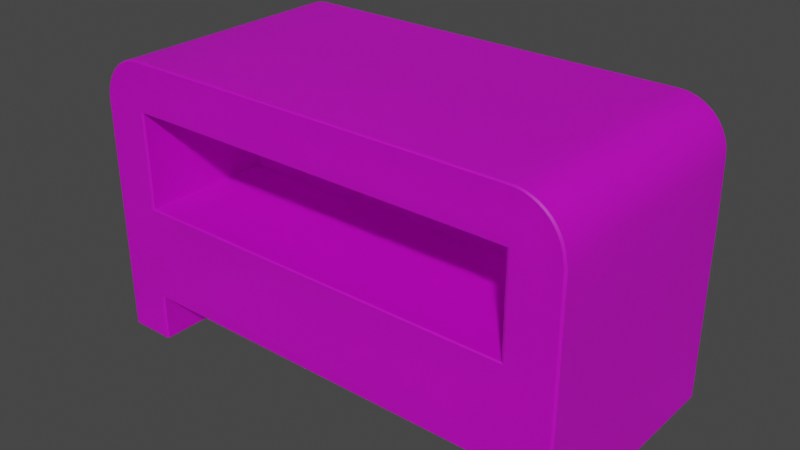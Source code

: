 # Source: underTVTable.blend  (saved by Blender 3.3.6; exported with 4.5.12 LTS)
import bpy
from mathutils import Matrix  # noqa: F401  (used for matrix-valued properties, if any)

bpy.ops.wm.read_factory_settings(use_empty=True)
scene = bpy.context.scene
scene.name = 'Scene'

# ---- collections
col_collection = bpy.data.collections.new('Collection'); scene.collection.children.link(col_collection)

# ---- images (referenced by path relative to the original .blend; pixels are not part of the script)
import os
ASSET_DIR = os.environ.get("B2B_ASSET_DIR", "")  # directory of the original .blend (textures are referenced by path, not embedded)
HERE = os.path.dirname(os.path.abspath(__file__))  # packed textures are extracted next to this script under _unpacked/

def load_image(name, relpath, width, height, colorspace="sRGB"):
    """Load a texture the original file referenced (path relative to the .blend, or extracted next to this script)."""
    p = next((c for c in (os.path.join(HERE, relpath), os.path.join(ASSET_DIR, relpath)) if relpath and os.path.exists(c)), "")
    if p:
        img = bpy.data.images.load(p, check_existing=True)
        img.name = name
    else:  # same state as the original file: an image datablock whose file is absent (Cycles renders it pink)
        img = bpy.data.images.new(name, width, height)
        img.source = "FILE"
        img.filepath = "//" + (relpath or name)
    img.colorspace_settings.name = colorspace
    return img
img_wood_texture_jpg = load_image('wood texture.jpg', 'wood texture.jpg', 1024, 1024, 'sRGB')

# ---- materials (node trees are filled in below, after node groups)
mat_material = bpy.data.materials.new('Material')
mat_material.alpha_threshold = 0.0
mat_material.use_transparent_shadow = False
mat_material.roughness = 0.5
mat_material.line_color = (0.0, 0.0, 0.0, 1.0)

# ---- node groups
ng_auto_smooth = bpy.data.node_groups.new('Auto Smooth', 'GeometryNodeTree')
_s = ng_auto_smooth.interface.new_socket(name='Geometry', in_out='OUTPUT', socket_type='NodeSocketGeometry')
_s = ng_auto_smooth.interface.new_socket(name='Geometry', in_out='INPUT', socket_type='NodeSocketGeometry')
_s = ng_auto_smooth.interface.new_socket(name='Angle', in_out='INPUT', socket_type='NodeSocketFloat')
_s.subtype = 'ANGLE'
_s.min_value = 0.0
_s.max_value = 3.142
ng_auto_smooth.is_modifier = True
_N = ng_auto_smooth.nodes; _L = ng_auto_smooth.links
n0 = _N.new('NodeGroupOutput'); n0.name = 'Group Output'; n0.location = (480, -100)
n1 = _N.new('NodeGroupInput'); n1.name = 'Group Input'; n1.location = (-420, -300)
n2 = _N.new('NodeGroupInput'); n2.name = 'Group Input.001'; n2.location = (-60, -100)
n3 = _N.new('GeometryNodeSetShadeSmooth'); n3.name = 'Set Shade Smooth'; n3.location = (120, -100)
n3.domain = 'EDGE'
n4 = _N.new('GeometryNodeSetShadeSmooth'); n4.name = 'Set Shade Smooth.001'; n4.location = (300, -100)
n5 = _N.new('GeometryNodeInputMeshEdgeAngle'); n5.name = 'Edge Angle'; n5.location = (-420, -220)
n6 = _N.new('GeometryNodeInputEdgeSmooth'); n6.name = 'Is Edge Smooth'; n6.location = (-60, -160)
n7 = _N.new('GeometryNodeInputShadeSmooth'); n7.name = 'Is Face Smooth'; n7.location = (-240, -340)
n8 = _N.new('FunctionNodeBooleanMath'); n8.name = 'Boolean Math'; n8.location = (-60, -220)
n9 = _N.new('FunctionNodeCompare'); n9.name = 'Compare'; n9.location = (-240, -180)
n9.operation = 'LESS_EQUAL'
_L.new(n5.outputs[0], n9.inputs[0])
_L.new(n4.outputs[0], n0.inputs[0])
_L.new(n1.outputs[1], n9.inputs[1])
_L.new(n9.outputs[0], n8.inputs[0])
_L.new(n7.outputs[0], n8.inputs[1])
_L.new(n2.outputs[0], n3.inputs[0])
_L.new(n6.outputs[0], n3.inputs[1])
_L.new(n3.outputs[0], n4.inputs[0])
_L.new(n8.outputs[0], n3.inputs[2])
n0.is_active_output = True

# ---- material node trees
mat_material.use_nodes = True; mat_material.node_tree.nodes.clear()
_N = mat_material.node_tree.nodes; _L = mat_material.node_tree.links
n0 = _N.new('ShaderNodeOutputMaterial'); n0.name = 'Material Output'; n0.location = (514, 295)
n1 = _N.new('ShaderNodeBsdfPrincipled'); n1.name = 'Principled BSDF'; n1.location = (10, 300)
n1.distribution = 'GGX'
n1.subsurface_method = 'RANDOM_WALK_SKIN'
n1.inputs[3].default_value = 1.45
n1.inputs[11].default_value = 1.489
n1.inputs[18].default_value = 0.5
n1.inputs[27].default_value = (0.0, 0.0, 0.0, 1.0)
n2 = _N.new('ShaderNodeTexImage'); n2.name = 'Image Texture'; n2.location = (-401, 267)
n2.image = img_wood_texture_jpg
_L.new(n1.outputs[0], n0.inputs[0])
_L.new(n2.outputs[0], n1.inputs[0])
n0.is_active_output = True

# ---- world
world_world = bpy.data.worlds.new('World'); scene.world = world_world
world_world.use_nodes = True; world_world.node_tree.nodes.clear()
_N = world_world.node_tree.nodes; _L = world_world.node_tree.links
n0 = _N.new('ShaderNodeOutputWorld'); n0.name = 'World Output'; n0.location = (300, 300)
n1 = _N.new('ShaderNodeBackground'); n1.name = 'Background'; n1.location = (10, 300)
n1.inputs[0].default_value = (0.05088, 0.05088, 0.05088, 1.0)
_L.new(n1.outputs[0], n0.inputs[0])
n0.is_active_output = True
world_world.color = (0.05088, 0.05088, 0.05088)
world_world.use_sun_shadow = False
world_world.sun_shadow_jitter_overblur = 0.0

# ---- meshes
me_cube = bpy.data.meshes.new('Cube')
me_cube.from_pydata([(-0.8, 1.0, -0.2), (-0.6, 1.0, -0.2), (-0.4, 1.0, -0.2), (-0.2, 1.0, -0.2), (0.0, 1.0, -0.2), (0.2, 1.0, -0.2), (0.4, 1.0, -0.2), (0.6, 1.0, -0.2), (0.8, 1.0, -0.2), (-0.8, 1.0, 0.2), (-0.6, 1.0, 0.2), (-0.4, 1.0, 0.2), (-0.2, 1.0, 0.2), (0.0, 1.0, 0.2), (0.2, 1.0, 0.2), (0.4, 1.0, 0.2), (0.6, 1.0, 0.2), (0.8, 1.0, 0.2), (-0.8, 1.0, 0.6), (-0.6, 1.0, 0.6), (-0.4, 1.0, 0.6), (-0.2, 1.0, 0.6), (0.0, 1.0, 0.6), (0.2, 1.0, 0.6), (0.4, 1.0, 0.6), (0.6, 1.0, 0.6), (0.8, 1.0, 0.6), (0.8114, -1.0, -0.2), (0.6, -1.0, -0.2), (0.4, -1.0, -0.2), (0.2, -1.0, -0.2), (0.0, -1.0, -0.2), (-0.2, -1.0, -0.2), (-0.4, -1.0, -0.2), (-0.6, -1.0, -0.2), (-0.8104, -1.0, -0.2), (0.8, 0.1055, 1.0), (0.6, 0.1055, 1.0), (0.4, 0.1055, 1.0), (0.2, 0.1055, 1.0), (0.0, 0.1055, 1.0), (-0.2, 0.1055, 1.0), (-0.4, 0.1055, 1.0), (-0.6, 0.1055, 1.0), (-0.8, 0.1055, 1.0), (0.8, 0.1055, 0.2), (0.6, 0.1055, 0.2), (0.4, 0.1055, 0.2), (0.2, 0.1055, 0.2), (0.0, 0.1055, 0.2), (-0.2, 0.1055, 0.2), (-0.4, 0.1055, 0.2), (-0.6, 0.1055, 0.2), (-0.8, 0.1055, 0.2), (0.8, 0.1055, 0.6), (0.6, 0.1055, 0.6), (0.4, 0.1055, 0.6), (0.2, 0.1055, 0.6), (0.0, 0.1055, 0.6), (-0.2, 0.1055, 0.6), (-0.4, 0.1055, 0.6), (-0.6, 0.1055, 0.6), (-0.8, 0.1055, 0.6), (-0.8036, 1.0, 0.9945), (0.7998, 1.0, 0.9948), (-0.6031, 1.0, 0.9945), (-0.4027, 1.0, 0.9946), (-0.2023, 1.0, 0.9946), (-0.001902, 1.0, 0.9947), (0.1985, 1.0, 0.9947), (0.3989, 1.0, 0.9947), (0.5993, 1.0, 0.9948), (0.9904, 1.0, -0.99), (1.0, 0.99, -0.99), (0.99, 0.99, -1.0), (1.0, -0.99, 1.0), (0.9907, -1.0, 0.9998), (1.0, -0.99, -0.99), (0.9903, -1.0, -0.99), (0.99, -0.99, -1.0), (-1.0, 0.99, 1.0), (-0.9908, 1.0, 0.9997), (-1.0, 0.99, -0.99), (-0.9904, 1.0, -0.99), (-0.99, 0.99, -1.0), (-0.9908, -1.0, 0.9997), (-1.0, -0.99, 1.0), (-0.99, -0.99, -1.0), (-0.9904, -1.0, -0.99), (-1.0, -0.99, -0.99), (0.9906, 1.0, 0.6), (1.0, 0.99, 0.6), (1.0, 0.99, 0.2), (0.9905, 1.0, 0.2), (1.0, 0.99, -0.2), (0.9904, 1.0, -0.2), (0.9904, 1.0, -0.6), (1.0, 0.99, -0.6), (-0.9904, -1.0, -0.6), (-1.0, -0.99, -0.6), (-0.9904, -1.0, -0.2), (-1.0, -0.99, -0.2), (-0.9905, -1.0, 0.2), (-1.0, -0.99, 0.2), (-1.0, -0.99, 0.6), (-0.9906, -1.0, 0.6), (0.9906, -1.0, 0.6), (1.0, -0.99, 0.6), (0.9904, -1.0, 0.2), (1.0, -0.99, 0.2), (0.9904, -1.0, -0.2), (1.0, -0.99, -0.2), (1.0, -0.99, -0.6), (0.9903, -1.0, -0.6), (-0.9906, 1.0, 0.6), (-1.0, 0.99, 0.6), (-0.9905, 1.0, 0.2), (-1.0, 0.99, 0.2), (-0.9904, 1.0, -0.2), (-1.0, 0.99, -0.2), (-1.0, 0.99, -0.6), (-0.9904, 1.0, -0.6), (0.81, 0.99, -1.0), (0.8, 0.99, -0.99), (0.81, 1.0, -0.99), (-0.81, 0.99, -1.0), (-0.81, 1.0, -0.99), (-0.8, 0.99, -0.99), (0.5997, -0.99, 0.9974), (0.5997, -1.0, 1.007), (0.3995, -1.0, 1.007), (0.3995, -0.99, 0.9974), (0.1992, -1.0, 1.007), (0.1993, -0.99, 0.9974), (-0.000982, -1.0, 1.007), (-0.0009424, -0.99, 0.9974), (-0.2012, -1.0, 1.007), (-0.2011, -0.99, 0.9973), (-0.4014, -1.0, 1.007), (-0.4014, -0.99, 0.9973), (-0.6016, -1.0, 1.007), (-0.6016, -0.99, 0.9973), (-0.81, -1.0, -0.99), (-0.81, -0.99, -1.0), (-0.8, -0.99, -0.99), (0.81, -1.0, -0.99), (0.8, -0.99, -0.99), (0.81, -0.99, -1.0), (-0.8, 0.99, -0.6), (-0.81, 1.0, -0.59), (-0.6, 1.0, -0.59), (-0.6, 0.99, -0.6), (-0.4, 1.0, -0.59), (-0.4, 0.99, -0.6), (-0.2, 1.0, -0.59), (-0.2, 0.99, -0.6), (0.0, 1.0, -0.59), (0.0, 0.99, -0.6), (0.2, 1.0, -0.59), (0.2, 0.99, -0.6), (0.4, 1.0, -0.59), (0.4, 0.99, -0.6), (0.6, 1.0, -0.59), (0.6, 0.99, -0.6), (0.81, 1.0, -0.59), (0.8, 0.99, -0.6), (0.6, -0.99, -0.6), (0.6, -1.0, -0.59), (-0.6, -0.99, -0.6), (-0.6, -1.0, -0.59), (0.81, -1.0, 0.19), (0.8, -0.99, 0.2), (0.6, -0.99, 0.2), (0.6, -1.0, 0.19), (0.4, -0.99, 0.2), (0.4, -1.0, 0.19), (0.2, -0.99, 0.2), (0.2, -1.0, 0.19), (0.0, -0.99, 0.2), (0.0, -1.0, 0.19), (-0.2, -0.99, 0.2), (-0.2, -1.0, 0.19), (-0.4, -0.99, 0.2), (-0.4, -1.0, 0.19), (-0.6, -0.99, 0.2), (-0.6, -1.0, 0.19), (-0.8, -0.99, 0.2), (-0.81, -1.0, 0.19), (0.81, -1.0, 0.6), (0.8, -0.99, 0.6), (-0.8, -0.99, 0.6), (-0.81, -1.0, 0.6), (-0.9985, 0.99, 1.053), (-0.9896, 1.0, 1.05), (-0.9896, -1.0, 1.05), (-0.9985, -0.99, 1.053), (-0.9937, 0.99, 1.105), (-0.9852, 1.0, 1.1), (-0.9852, -1.0, 1.1), (-0.9937, -0.99, 1.105), (-0.9856, 0.99, 1.155), (-0.9778, 1.0, 1.148), (-0.9778, -1.0, 1.148), (-0.9856, -0.99, 1.155), (-0.9744, 0.99, 1.203), (-0.9675, 1.0, 1.194), (-0.9675, -1.0, 1.194), (-0.9744, -0.99, 1.203), (-0.9603, 0.99, 1.247), (-0.9543, 1.0, 1.237), (-0.9543, -1.0, 1.237), (-0.9603, -0.99, 1.247), (-0.9435, 0.99, 1.287), (-0.9384, 1.0, 1.276), (-0.9384, -1.0, 1.276), (-0.9435, -0.99, 1.287), (-0.9243, 0.99, 1.322), (-0.9202, 1.0, 1.311), (-0.9202, -1.0, 1.311), (-0.9243, -0.99, 1.322), (-0.903, 0.99, 1.352), (-0.8999, 1.0, 1.34), (-0.8999, -1.0, 1.34), (-0.903, -0.99, 1.352), (-0.8801, 0.99, 1.375), (-0.8778, 1.0, 1.364), (-0.8778, -1.0, 1.364), (-0.8801, -0.99, 1.375), (-0.8137, -1.0, 1.004), (-0.8035, -0.99, 0.9945), (-0.8559, 0.99, 1.393), (-0.8544, 1.0, 1.381), (-0.8544, -1.0, 1.381), (-0.8559, -0.99, 1.393), (-0.8307, 0.99, 1.403), (-0.83, 1.0, 1.392), (-0.83, -1.0, 1.392), (-0.8307, -0.99, 1.403), (-0.8051, 0.99, 1.407), (-0.8051, 1.0, 1.396), (-0.8051, -1.0, 1.396), (-0.8051, -0.99, 1.407), (0.8007, -0.99, 1.407), (0.8007, -1.0, 1.396), (0.8007, 0.99, 1.407), (0.8007, 1.0, 1.396), (0.8256, -1.0, 1.392), (0.8263, -0.99, 1.404), (0.8263, 0.99, 1.404), (0.8256, 1.0, 1.392), (0.7998, -0.99, 0.9949), (0.8098, -1.0, 1.005), (0.85, -1.0, 1.382), (0.8515, -0.99, 1.393), (0.8515, 0.99, 1.393), (0.85, 1.0, 1.382), (0.8736, -1.0, 1.364), (0.8758, -0.99, 1.376), (0.8758, 0.99, 1.376), (0.8736, 1.0, 1.364), (0.8957, -1.0, 1.341), (0.8989, -0.99, 1.352), (0.8989, 0.99, 1.352), (0.8957, 1.0, 1.341), (0.9161, -1.0, 1.312), (0.9202, -0.99, 1.323), (0.9202, 0.99, 1.323), (0.9161, 1.0, 1.312), (0.9345, -1.0, 1.277), (0.9395, -0.99, 1.288), (0.9395, 0.99, 1.288), (0.9345, 1.0, 1.277), (-0.6043, -1.0, 1.396), (-0.6044, -0.99, 1.407), (-0.4036, -1.0, 1.397), (-0.4037, -0.99, 1.407), (0.9504, -1.0, 1.238), (0.9564, -0.99, 1.248), (0.9564, 0.99, 1.248), (0.9504, 1.0, 1.238), (-0.2029, -1.0, 1.397), (-0.2029, -0.99, 1.407), (-0.002187, -1.0, 1.397), (-0.00222, -0.99, 1.407), (0.9637, -1.0, 1.195), (0.9706, -0.99, 1.203), (0.9706, 0.99, 1.203), (0.9637, 1.0, 1.195), (0.1985, -1.0, 1.397), (0.1985, -0.99, 1.407), (0.3992, -1.0, 1.397), (0.3992, -0.99, 1.407), (0.9742, -1.0, 1.149), (0.9819, -0.99, 1.156), (0.9819, 0.99, 1.156), (0.9741, 1.0, 1.149), (0.5999, -1.0, 1.396), (0.6, -0.99, 1.407), (0.5999, 1.0, 1.396), (0.6, 0.99, 1.407), (0.9817, -1.0, 1.101), (0.99, -0.99, 1.106), (0.99, 0.99, 1.106), (0.9816, 1.0, 1.101), (0.3992, 1.0, 1.397), (0.3992, 0.99, 1.407), (0.1985, 1.0, 1.397), (0.1985, 0.99, 1.407), (0.9861, -1.0, 1.051), (0.995, -0.99, 1.054), (0.995, 0.99, 1.054), (0.986, 1.0, 1.051), (-0.002211, 1.0, 1.397), (-0.00222, 0.99, 1.407), (-0.2029, 1.0, 1.397), (-0.2029, 0.99, 1.407), (-0.4036, 1.0, 1.397), (-0.4037, 0.99, 1.407), (0.9966, 0.99, 1.001), (0.9873, 1.0, 1.0), (-0.6044, 1.0, 1.396), (-0.6044, 0.99, 1.407), (0.8, -0.99, -0.6), (0.81, -1.0, -0.59), (0.4, -0.99, -0.6), (0.4, -1.0, -0.59), (0.2, -1.0, -0.59), (0.2, -0.99, -0.6), (0.0, -1.0, -0.59), (0.0, -0.99, -0.6), (-0.2, -1.0, -0.59), (-0.2, -0.99, -0.6), (-0.4, -1.0, -0.59), (-0.4, -0.99, -0.6), (-0.81, -1.0, -0.59), (-0.8, -0.99, -0.6)], [], [(142, 334, 98, 88), (85, 228, 194), (63, 81, 193), (124, 164, 96, 72), (310, 309, 75, 318), (94, 92, 109, 111), (106, 76, 251, 188), (334, 35, 100, 98), (97, 94, 111, 112), (26, 64, 319, 90), (122, 74, 79, 147), (164, 8, 95, 96), (8, 17, 93, 95), (17, 26, 90, 93), (191, 228, 85, 105), (35, 187, 102, 100), (187, 191, 105, 102), (108, 106, 188, 170), (92, 91, 107, 109), (99, 101, 119, 120), (101, 103, 117, 119), (103, 104, 115, 117), (110, 108, 170, 27), (282, 134, 132, 288), (172, 171, 45, 46), (178, 176, 48, 49), (250, 128, 37, 36), (29, 175, 177, 30), (288, 132, 130, 290), (28, 173, 175, 29), (240, 228, 140, 272), (113, 110, 27, 323), (171, 189, 54, 45), (174, 172, 46, 47), (176, 174, 47, 48), (180, 178, 49, 50), (182, 180, 50, 51), (184, 182, 51, 52), (186, 184, 52, 53), (190, 186, 53, 62), (116, 114, 18, 9), (169, 34, 35, 334), (323, 27, 28, 167), (326, 30, 31, 328), (328, 31, 32, 330), (330, 32, 33, 332), (27, 170, 173, 28), (332, 33, 34, 169), (80, 86, 195, 192), (290, 130, 129, 296), (149, 0, 1, 150), (118, 116, 9, 0), (9, 18, 19, 10), (10, 19, 20, 11), (11, 20, 21, 12), (12, 21, 22, 13), (13, 22, 23, 14), (14, 23, 24, 15), (15, 24, 25, 16), (16, 25, 26, 17), (121, 118, 0, 149), (0, 9, 10, 1), (1, 10, 11, 2), (2, 11, 12, 3), (3, 12, 13, 4), (4, 13, 14, 5), (5, 14, 15, 6), (6, 15, 16, 7), (7, 16, 17, 8), (322, 165, 123, 146), (150, 1, 2, 152), (152, 2, 3, 154), (154, 3, 4, 156), (156, 4, 5, 158), (158, 5, 6, 160), (160, 6, 7, 162), (162, 7, 8, 164), (167, 28, 29, 325), (89, 99, 120, 82), (84, 125, 143, 87), (18, 63, 65, 19), (19, 65, 66, 20), (20, 66, 67, 21), (21, 67, 68, 22), (22, 68, 69, 23), (23, 69, 70, 24), (24, 70, 71, 25), (25, 71, 64, 26), (83, 121, 149, 126), (308, 251, 76), (34, 185, 187, 35), (141, 229, 44, 43), (33, 183, 185, 34), (272, 140, 138, 274), (32, 181, 183, 33), (274, 138, 136, 280), (31, 179, 181, 32), (192, 195, 199, 196), (45, 54, 55, 46), (46, 55, 56, 47), (47, 56, 57, 48), (48, 57, 58, 49), (49, 58, 59, 50), (50, 59, 60, 51), (51, 60, 61, 52), (52, 61, 62, 53), (54, 36, 37, 55), (55, 37, 38, 56), (56, 38, 39, 57), (57, 39, 40, 58), (58, 40, 41, 59), (59, 41, 42, 60), (60, 42, 43, 61), (61, 43, 44, 62), (189, 250, 36, 54), (30, 177, 179, 31), (229, 190, 62, 44), (280, 136, 134, 282), (196, 199, 203, 200), (66, 316, 314, 67), (104, 86, 80, 115), (114, 81, 63, 18), (65, 320, 316, 66), (325, 29, 30, 326), (63, 193, 197), (194, 228, 198), (202, 228, 206), (63, 197, 201), (198, 228, 202), (200, 203, 207, 204), (244, 242, 247, 248), (204, 207, 211, 208), (296, 129, 251, 243), (63, 201, 205), (63, 209, 213), (63, 205, 209), (206, 228, 210), (208, 211, 215, 212), (214, 228, 218), (210, 228, 214), (212, 215, 219, 216), (131, 133, 39, 38), (133, 135, 40, 39), (216, 219, 223, 220), (135, 137, 41, 40), (63, 213, 217), (222, 228, 226), (63, 217, 221), (218, 228, 222), (220, 223, 227, 224), (226, 228, 232), (224, 227, 233, 230), (137, 139, 42, 41), (63, 221, 225), (139, 141, 43, 42), (232, 228, 236), (322, 166, 324, 327, 329, 331, 333, 168, 335, 148, 151, 153, 155, 157, 159, 161, 163, 165), (63, 225, 231), (238, 241, 273, 321), (63, 231, 235), (234, 237, 241, 238), (236, 228, 240), (64, 245, 249), (230, 233, 237, 234), (63, 235, 239), (128, 131, 38, 37), (71, 298, 245, 64), (252, 251, 256), (243, 251, 246), (248, 247, 253, 254), (299, 297, 242, 244), (258, 257, 261, 262), (64, 249, 255), (246, 251, 252), (256, 251, 260), (64, 255, 259), (266, 265, 269, 270), (64, 259, 263), (262, 261, 265, 266), (260, 251, 264), (268, 251, 276), (264, 251, 268), (64, 263, 267), (294, 293, 301, 302), (64, 267, 271), (270, 269, 277, 278), (315, 281, 283, 313), (64, 271, 279), (321, 273, 275, 317), (276, 251, 284), (305, 291, 297, 299), (284, 251, 292), (286, 285, 293, 294), (64, 279, 287), (64, 295, 303), (64, 287, 295), (307, 289, 291, 305), (292, 251, 300), (69, 306, 304, 70), (70, 304, 298, 71), (300, 251, 308), (313, 283, 289, 307), (278, 277, 285, 286), (254, 253, 257, 258), (317, 275, 281, 315), (64, 303, 311), (63, 239, 320, 65), (78, 113, 323, 145), (67, 314, 312, 68), (91, 318, 75, 107), (64, 311, 319), (68, 312, 306, 69), (302, 301, 309, 310), (148, 335, 144, 127), (72, 73, 74), (77, 78, 79), (82, 83, 84), (87, 88, 89), (122, 123, 124), (125, 126, 127), (142, 143, 144), (145, 146, 147), (84, 87, 89, 82), (125, 84, 83, 126), (97, 73, 72, 96), (105, 85, 86, 104), (113, 78, 77, 112), (121, 83, 82, 120), (147, 79, 78, 145), (79, 74, 73, 77), (91, 92, 93, 90), (92, 94, 95, 93), (94, 97, 96, 95), (88, 98, 99, 89), (98, 100, 101, 99), (100, 102, 103, 101), (102, 105, 104, 103), (76, 106, 107, 75), (106, 108, 109, 107), (108, 110, 111, 109), (110, 113, 112, 111), (81, 114, 115, 80), (114, 116, 117, 115), (116, 118, 119, 117), (118, 121, 120, 119), (74, 122, 124, 72), (129, 130, 131, 128), (130, 132, 133, 131), (132, 134, 135, 133), (134, 136, 137, 135), (136, 138, 139, 137), (138, 140, 141, 139), (87, 143, 142, 88), (149, 150, 151, 148), (150, 152, 153, 151), (152, 154, 155, 153), (154, 156, 157, 155), (156, 158, 159, 157), (158, 160, 161, 159), (160, 162, 163, 161), (162, 164, 165, 163), (171, 172, 173, 170), (172, 174, 175, 173), (174, 176, 177, 175), (176, 178, 179, 177), (178, 180, 181, 179), (180, 182, 183, 181), (182, 184, 185, 183), (184, 186, 187, 185), (189, 171, 170, 188), (191, 187, 186, 190), (148, 127, 126, 149), (164, 124, 123, 165), (127, 144, 143, 125), (122, 147, 146, 123), (195, 86, 85, 194), (193, 81, 80, 192), (199, 195, 194, 198), (197, 193, 192, 196), (198, 202, 203, 199), (201, 197, 196, 200), (200, 204, 205, 201), (207, 203, 202, 206), (206, 210, 211, 207), (209, 205, 204, 208), (210, 214, 215, 211), (213, 209, 208, 212), (212, 216, 217, 213), (219, 215, 214, 218), (218, 222, 223, 219), (221, 217, 216, 220), (220, 224, 225, 221), (227, 223, 222, 226), (224, 230, 231, 225), (233, 227, 226, 232), (232, 236, 237, 233), (235, 231, 230, 234), (234, 238, 239, 235), (241, 237, 236, 240), (299, 244, 245, 298), (273, 241, 240, 272), (243, 246, 247, 242), (249, 245, 244, 248), (248, 254, 255, 249), (253, 247, 246, 252), (254, 258, 259, 255), (257, 253, 252, 256), (256, 260, 261, 257), (263, 259, 258, 262), (262, 266, 267, 263), (265, 261, 260, 264), (269, 265, 264, 268), (271, 267, 266, 270), (268, 276, 277, 269), (279, 271, 270, 278), (278, 286, 287, 279), (285, 277, 276, 284), (284, 292, 293, 285), (295, 287, 286, 294), (292, 300, 301, 293), (303, 295, 294, 302), (275, 273, 272, 274), (281, 275, 274, 280), (283, 281, 280, 282), (289, 283, 282, 288), (291, 289, 288, 290), (302, 310, 311, 303), (297, 291, 290, 296), (242, 297, 296, 243), (309, 301, 300, 308), (305, 299, 298, 304), (307, 305, 304, 306), (313, 307, 306, 312), (315, 313, 312, 314), (317, 315, 314, 316), (321, 317, 316, 320), (238, 321, 320, 239), (319, 311, 310, 318), (318, 91, 90, 319), (251, 129, 128, 250), (140, 228, 229, 141), (250, 189, 188, 251), (228, 191, 190, 229), (308, 76, 75, 309), (325, 326, 327, 324), (326, 328, 329, 327), (328, 330, 331, 329), (330, 332, 333, 331), (323, 167, 166, 322), (167, 325, 324, 166), (332, 169, 168, 333), (169, 334, 335, 168), (322, 146, 145, 323), (334, 142, 144, 335), (73, 97, 112, 77)])
me_cube.polygons.foreach_set('use_smooth', [True] * 355)
_uv = me_cube.uv_layers.new(name='UVMap')
_uv.uv.foreach_set('vector', [0.6229, 0.808, 0.5946, 0.808, 0.5954, 0.7888, 0.6229, 0.7888, 0.4824, 0.7888, 0.4821, 0.8076, 0.4788, 0.7889, 0.8369, 0.2201, 0.8365, 0.24, 0.8329, 0.2398, 0.977, 0.04889, 0.9487, 0.04889, 0.9494, 0.02975, 0.977, 0.02975, 0.148, 0.005955, 0.148, 0.2147, 0.1442, 0.2147, 0.1443, 0.005955, 0.06009, 0.005922, 0.08815, 0.005933, 0.08811, 0.2146, 0.06006, 0.2146, 0.5106, 0.999, 0.4824, 0.9991, 0.4821, 0.9799, 0.5106, 0.9799, 0.5946, 0.808, 0.5671, 0.809, 0.5671, 0.7888, 0.5954, 0.7888, 0.03204, 0.005911, 0.06009, 0.005922, 0.06006, 0.2146, 0.032, 0.2146, 0.8647, 0.04995, 0.8368, 0.04997, 0.8364, 0.03007, 0.8647, 0.02972, 0.6548, 0.005924, 0.6674, 0.005927, 0.6674, 0.2146, 0.6548, 0.2146, 0.9487, 0.04889, 0.9212, 0.04995, 0.9212, 0.02974, 0.9494, 0.02975, 0.9212, 0.04995, 0.893, 0.04995, 0.893, 0.02973, 0.9212, 0.02974, 0.893, 0.04995, 0.8647, 0.04995, 0.8647, 0.02972, 0.893, 0.02973, 0.5106, 0.808, 0.4821, 0.8076, 0.4824, 0.7888, 0.5106, 0.7888, 0.5671, 0.809, 0.5396, 0.808, 0.5389, 0.7888, 0.5671, 0.7888, 0.5396, 0.808, 0.5106, 0.808, 0.5106, 0.7888, 0.5389, 0.7888, 0.5389, 0.999, 0.5106, 0.999, 0.5106, 0.9799, 0.5396, 0.9799, 0.08815, 0.005933, 0.1162, 0.005944, 0.1162, 0.2146, 0.08811, 0.2146, 0.4406, 0.2146, 0.4125, 0.2146, 0.4126, 0.005945, 0.4406, 0.005952, 0.4125, 0.2146, 0.3845, 0.2146, 0.3845, 0.005938, 0.4126, 0.005945, 0.3845, 0.2146, 0.3564, 0.2146, 0.3565, 0.005931, 0.3845, 0.005938, 0.5671, 0.999, 0.5389, 0.999, 0.5396, 0.9799, 0.5671, 0.9788, 0.4544, 0.8937, 0.4819, 0.8938, 0.4819, 0.9151, 0.4544, 0.915, 0.7774, 0.5902, 0.7774, 0.569, 0.8547, 0.569, 0.8547, 0.5902, 0.7774, 0.6539, 0.7774, 0.6326, 0.8547, 0.6326, 0.8547, 0.6539, 0.9885, 0.569, 0.9885, 0.5902, 0.9112, 0.5902, 0.9112, 0.569, 0.5671, 0.9364, 0.5396, 0.9364, 0.5396, 0.9152, 0.5671, 0.9152, 0.4544, 0.915, 0.4819, 0.9151, 0.4819, 0.9363, 0.4544, 0.9363, 0.5671, 0.9576, 0.5396, 0.9576, 0.5396, 0.9364, 0.5671, 0.9364, 0.4544, 0.8085, 0.4821, 0.8076, 0.4819, 0.8301, 0.4544, 0.8298, 0.5954, 0.999, 0.5671, 0.999, 0.5671, 0.9788, 0.5946, 0.9799, 0.8547, 0.4527, 0.8829, 0.4527, 0.8829, 0.569, 0.8547, 0.569, 0.7774, 0.6114, 0.7774, 0.5902, 0.8547, 0.5902, 0.8547, 0.6114, 0.7774, 0.6326, 0.7774, 0.6114, 0.8547, 0.6114, 0.8547, 0.6326, 0.7774, 0.6751, 0.7774, 0.6539, 0.8547, 0.6539, 0.8547, 0.6751, 0.7774, 0.6963, 0.7774, 0.6751, 0.8547, 0.6751, 0.8547, 0.6963, 0.7774, 0.7175, 0.7774, 0.6963, 0.8547, 0.6963, 0.8547, 0.7175, 0.7774, 0.7388, 0.7774, 0.7175, 0.8547, 0.7175, 0.8547, 0.7388, 0.8829, 0.855, 0.8547, 0.855, 0.8547, 0.7388, 0.8829, 0.7388, 0.893, 0.2399, 0.8647, 0.24, 0.8647, 0.2197, 0.893, 0.2197, 0.5946, 0.8303, 0.5671, 0.8303, 0.5671, 0.809, 0.5946, 0.808, 0.5946, 0.9799, 0.5671, 0.9788, 0.5671, 0.9576, 0.5946, 0.9576, 0.5946, 0.9152, 0.5671, 0.9152, 0.5671, 0.8939, 0.5946, 0.8939, 0.5946, 0.8939, 0.5671, 0.8939, 0.5671, 0.8727, 0.5946, 0.8727, 0.5946, 0.8727, 0.5671, 0.8727, 0.5671, 0.8515, 0.5946, 0.8515, 0.5671, 0.9788, 0.5396, 0.9799, 0.5396, 0.9576, 0.5671, 0.9576, 0.5946, 0.8515, 0.5671, 0.8515, 0.5671, 0.8303, 0.5946, 0.8303, 0.3284, 0.005925, 0.3284, 0.2146, 0.3247, 0.2146, 0.3247, 0.005924, 0.4544, 0.9363, 0.4819, 0.9363, 0.4819, 0.9576, 0.4544, 0.9576, 0.9487, 0.2208, 0.9212, 0.2197, 0.9212, 0.1985, 0.9487, 0.1985, 0.9212, 0.2399, 0.893, 0.2399, 0.893, 0.2197, 0.9212, 0.2197, 0.893, 0.2197, 0.8647, 0.2197, 0.8647, 0.1985, 0.893, 0.1985, 0.893, 0.1985, 0.8647, 0.1985, 0.8647, 0.1773, 0.893, 0.1773, 0.893, 0.1773, 0.8647, 0.1773, 0.8647, 0.1561, 0.893, 0.1561, 0.893, 0.1561, 0.8647, 0.1561, 0.8647, 0.1348, 0.893, 0.1348, 0.893, 0.1348, 0.8647, 0.1348, 0.8647, 0.1136, 0.893, 0.1136, 0.893, 0.1136, 0.8647, 0.1136, 0.8647, 0.09239, 0.893, 0.09239, 0.893, 0.09239, 0.8647, 0.09239, 0.8647, 0.07117, 0.893, 0.07117, 0.893, 0.07117, 0.8647, 0.07117, 0.8647, 0.04995, 0.893, 0.04995, 0.9494, 0.2399, 0.9212, 0.2399, 0.9212, 0.2197, 0.9487, 0.2208, 0.9212, 0.2197, 0.893, 0.2197, 0.893, 0.1985, 0.9212, 0.1985, 0.9212, 0.1985, 0.893, 0.1985, 0.893, 0.1773, 0.9212, 0.1773, 0.9212, 0.1773, 0.893, 0.1773, 0.893, 0.1561, 0.9212, 0.1561, 0.9212, 0.1561, 0.893, 0.1561, 0.893, 0.1348, 0.9212, 0.1348, 0.9212, 0.1348, 0.893, 0.1348, 0.893, 0.1136, 0.9212, 0.1136, 0.9212, 0.1136, 0.893, 0.1136, 0.893, 0.09239, 0.9212, 0.09239, 0.9212, 0.09239, 0.893, 0.09239, 0.893, 0.07117, 0.9212, 0.07117, 0.9212, 0.07117, 0.893, 0.07117, 0.893, 0.04995, 0.9212, 0.04995, 0.625, 0.2146, 0.625, 0.005943, 0.6524, 0.00595, 0.6523, 0.2146, 0.9487, 0.1985, 0.9212, 0.1985, 0.9212, 0.1773, 0.9487, 0.1773, 0.9487, 0.1773, 0.9212, 0.1773, 0.9212, 0.1561, 0.9487, 0.1561, 0.9487, 0.1561, 0.9212, 0.1561, 0.9212, 0.1348, 0.9487, 0.1348, 0.9487, 0.1348, 0.9212, 0.1348, 0.9212, 0.1136, 0.9487, 0.1136, 0.9487, 0.1136, 0.9212, 0.1136, 0.9212, 0.09239, 0.9487, 0.09239, 0.9487, 0.09239, 0.9212, 0.09239, 0.9212, 0.07117, 0.9487, 0.07117, 0.9487, 0.07117, 0.9212, 0.07117, 0.9212, 0.04995, 0.9487, 0.04889, 0.5946, 0.9576, 0.5671, 0.9576, 0.5671, 0.9364, 0.5946, 0.9364, 0.4679, 0.2147, 0.4406, 0.2146, 0.4406, 0.005952, 0.468, 0.005958, 0.4704, 0.005932, 0.483, 0.005936, 0.483, 0.2146, 0.4704, 0.2146, 0.8647, 0.2197, 0.8369, 0.2201, 0.8369, 0.1988, 0.8647, 0.1985, 0.8647, 0.1985, 0.8369, 0.1988, 0.8368, 0.1776, 0.8647, 0.1773, 0.8647, 0.1773, 0.8368, 0.1776, 0.8368, 0.1563, 0.8647, 0.1561, 0.8647, 0.1561, 0.8368, 0.1563, 0.8368, 0.135, 0.8647, 0.1348, 0.8647, 0.1348, 0.8368, 0.135, 0.8368, 0.1138, 0.8647, 0.1136, 0.8647, 0.1136, 0.8368, 0.1138, 0.8368, 0.09251, 0.8647, 0.09239, 0.8647, 0.09239, 0.8368, 0.09251, 0.8368, 0.07124, 0.8647, 0.07117, 0.8647, 0.07117, 0.8368, 0.07124, 0.8368, 0.04997, 0.8647, 0.04995, 0.977, 0.2399, 0.9494, 0.2399, 0.9487, 0.2208, 0.977, 0.2208, 0.4788, 0.9986, 0.4821, 0.9799, 0.4824, 0.9991, 0.5671, 0.8303, 0.5396, 0.8303, 0.5396, 0.808, 0.5671, 0.809, 0.9885, 0.7177, 0.9885, 0.7391, 0.9112, 0.7388, 0.9112, 0.7175, 0.5671, 0.8515, 0.5396, 0.8515, 0.5396, 0.8303, 0.5671, 0.8303, 0.4544, 0.8298, 0.4819, 0.8301, 0.4819, 0.8513, 0.4544, 0.8511, 0.5671, 0.8727, 0.5396, 0.8727, 0.5396, 0.8515, 0.5671, 0.8515, 0.4544, 0.8511, 0.4819, 0.8513, 0.4819, 0.8726, 0.4544, 0.8724, 0.5671, 0.8939, 0.5396, 0.8939, 0.5396, 0.8727, 0.5671, 0.8727, 0.3247, 0.005924, 0.3247, 0.2146, 0.321, 0.2146, 0.321, 0.005923, 0.8547, 0.569, 0.8829, 0.569, 0.8829, 0.5902, 0.8547, 0.5902, 0.8547, 0.5902, 0.8829, 0.5902, 0.8829, 0.6114, 0.8547, 0.6114, 0.8547, 0.6114, 0.8829, 0.6114, 0.8829, 0.6326, 0.8547, 0.6326, 0.8547, 0.6326, 0.8829, 0.6326, 0.8829, 0.6539, 0.8547, 0.6539, 0.8547, 0.6539, 0.8829, 0.6539, 0.8829, 0.6751, 0.8547, 0.6751, 0.8547, 0.6751, 0.8829, 0.6751, 0.8829, 0.6963, 0.8547, 0.6963, 0.8547, 0.6963, 0.8829, 0.6963, 0.8829, 0.7175, 0.8547, 0.7175, 0.8547, 0.7175, 0.8829, 0.7175, 0.8829, 0.7388, 0.8547, 0.7388, 0.8829, 0.569, 0.9112, 0.569, 0.9112, 0.5902, 0.8829, 0.5902, 0.8829, 0.5902, 0.9112, 0.5902, 0.9112, 0.6114, 0.8829, 0.6114, 0.8829, 0.6114, 0.9112, 0.6114, 0.9112, 0.6326, 0.8829, 0.6326, 0.8829, 0.6326, 0.9112, 0.6326, 0.9112, 0.6539, 0.8829, 0.6539, 0.8829, 0.6539, 0.9112, 0.6539, 0.9112, 0.6751, 0.8829, 0.6751, 0.8829, 0.6751, 0.9112, 0.6751, 0.9112, 0.6963, 0.8829, 0.6963, 0.8829, 0.6963, 0.9112, 0.6963, 0.9112, 0.7175, 0.8829, 0.7175, 0.8829, 0.7175, 0.9112, 0.7175, 0.9112, 0.7388, 0.8829, 0.7388, 0.8829, 0.4527, 0.9108, 0.4527, 0.9112, 0.569, 0.8829, 0.569, 0.5671, 0.9152, 0.5396, 0.9152, 0.5396, 0.8939, 0.5671, 0.8939, 0.9108, 0.855, 0.8829, 0.855, 0.8829, 0.7388, 0.9112, 0.7388, 0.4544, 0.8724, 0.4819, 0.8726, 0.4819, 0.8938, 0.4544, 0.8937, 0.321, 0.005923, 0.321, 0.2146, 0.3174, 0.2146, 0.3175, 0.005922, 0.8368, 0.1776, 0.8085, 0.1777, 0.8085, 0.1564, 0.8368, 0.1563, 0.3564, 0.2146, 0.3284, 0.2146, 0.3284, 0.005925, 0.3565, 0.005931, 0.8647, 0.24, 0.8365, 0.24, 0.8369, 0.2201, 0.8647, 0.2197, 0.8369, 0.1988, 0.8085, 0.199, 0.8085, 0.1777, 0.8368, 0.1776, 0.5946, 0.9364, 0.5671, 0.9364, 0.5671, 0.9152, 0.5946, 0.9152, 0.8369, 0.2201, 0.8329, 0.2398, 0.8294, 0.2394, 0.4788, 0.7889, 0.4821, 0.8076, 0.4753, 0.7894, 0.4719, 0.7902, 0.4821, 0.8076, 0.4687, 0.7913, 0.8369, 0.2201, 0.8294, 0.2394, 0.826, 0.2386, 0.4753, 0.7894, 0.4821, 0.8076, 0.4719, 0.7902, 0.3175, 0.005922, 0.3174, 0.2146, 0.314, 0.2146, 0.314, 0.005921, 0.18, 0.005926, 0.18, 0.2146, 0.1776, 0.2146, 0.1776, 0.005939, 0.314, 0.005921, 0.314, 0.2146, 0.3108, 0.2146, 0.3108, 0.005921, 0.4544, 0.9576, 0.4819, 0.9576, 0.4821, 0.9799, 0.4544, 0.9789, 0.8369, 0.2201, 0.826, 0.2386, 0.8228, 0.2375, 0.8369, 0.2201, 0.8197, 0.2361, 0.817, 0.2344, 0.8369, 0.2201, 0.8228, 0.2375, 0.8197, 0.2361, 0.4687, 0.7913, 0.4821, 0.8076, 0.4656, 0.7927, 0.3108, 0.005921, 0.3108, 0.2146, 0.3077, 0.2146, 0.3077, 0.00592, 0.4629, 0.7944, 0.4821, 0.8076, 0.4604, 0.7963, 0.4656, 0.7927, 0.4821, 0.8076, 0.4629, 0.7944, 0.3077, 0.00592, 0.3077, 0.2146, 0.3049, 0.2146, 0.3049, 0.005919, 0.9885, 0.6115, 0.9885, 0.6327, 0.9112, 0.6326, 0.9112, 0.6114, 0.9885, 0.6327, 0.9885, 0.654, 0.9112, 0.6539, 0.9112, 0.6326, 0.3049, 0.005919, 0.3049, 0.2146, 0.3023, 0.2146, 0.3024, 0.005919, 0.9885, 0.654, 0.9885, 0.6752, 0.9112, 0.6751, 0.9112, 0.6539, 0.8369, 0.2201, 0.817, 0.2344, 0.8145, 0.2325, 0.4584, 0.7984, 0.4821, 0.8076, 0.4567, 0.8008, 0.8369, 0.2201, 0.8145, 0.2325, 0.8124, 0.2303, 0.4604, 0.7963, 0.4821, 0.8076, 0.4584, 0.7984, 0.3024, 0.005919, 0.3023, 0.2146, 0.2999, 0.2146, 0.2999, 0.005921, 0.4567, 0.8008, 0.4821, 0.8076, 0.4555, 0.8033, 0.2999, 0.005921, 0.2999, 0.2146, 0.2975, 0.2146, 0.2975, 0.005928, 0.9885, 0.6752, 0.9885, 0.6965, 0.9112, 0.6963, 0.9112, 0.6751, 0.8369, 0.2201, 0.8124, 0.2303, 0.8108, 0.228, 0.9885, 0.6965, 0.9885, 0.7177, 0.9112, 0.7175, 0.9112, 0.6963, 0.4555, 0.8033, 0.4821, 0.8076, 0.4547, 0.8059, 0.625, 0.2146, 0.611, 0.2146, 0.5969, 0.2146, 0.5829, 0.2146, 0.5689, 0.2146, 0.5549, 0.2146, 0.5408, 0.2146, 0.5268, 0.2146, 0.5128, 0.2146, 0.5128, 0.005916, 0.5268, 0.00592, 0.5408, 0.005923, 0.5549, 0.005926, 0.5689, 0.00593, 0.5829, 0.005933, 0.597, 0.005936, 0.611, 0.00594, 0.625, 0.005943, 0.8369, 0.2201, 0.8108, 0.228, 0.8095, 0.2255, 0.2927, 0.005953, 0.2926, 0.2146, 0.2786, 0.2146, 0.2786, 0.00595, 0.8369, 0.2201, 0.8095, 0.2255, 0.8088, 0.2229, 0.2951, 0.00594, 0.2951, 0.2146, 0.2926, 0.2146, 0.2927, 0.005953, 0.4547, 0.8059, 0.4821, 0.8076, 0.4544, 0.8085, 0.8368, 0.04997, 0.8085, 0.04988, 0.8088, 0.04723, 0.2975, 0.005928, 0.2975, 0.2146, 0.2951, 0.2146, 0.2951, 0.00594, 0.8369, 0.2201, 0.8088, 0.2229, 0.8085, 0.2203, 0.9885, 0.5902, 0.9885, 0.6115, 0.9112, 0.6114, 0.9112, 0.5902, 0.8368, 0.07124, 0.8085, 0.07118, 0.8085, 0.04988, 0.8368, 0.04997, 0.4554, 0.9841, 0.4821, 0.9799, 0.4566, 0.9866, 0.4544, 0.9789, 0.4821, 0.9799, 0.4547, 0.9815, 0.1776, 0.005939, 0.1776, 0.2146, 0.1752, 0.2146, 0.1752, 0.005951, 0.1941, 0.005929, 0.1941, 0.2146, 0.18, 0.2146, 0.18, 0.005926, 0.1728, 0.005958, 0.1728, 0.2147, 0.1703, 0.2147, 0.1703, 0.005961, 0.8368, 0.04997, 0.8088, 0.04723, 0.8095, 0.04464, 0.4547, 0.9815, 0.4821, 0.9799, 0.4554, 0.9841, 0.4566, 0.9866, 0.4821, 0.9799, 0.4583, 0.989, 0.8368, 0.04997, 0.8095, 0.04464, 0.8107, 0.04214, 0.1678, 0.00596, 0.1678, 0.2147, 0.165, 0.2147, 0.165, 0.005959, 0.8368, 0.04997, 0.8107, 0.04214, 0.8124, 0.03979, 0.1703, 0.005961, 0.1703, 0.2147, 0.1678, 0.2147, 0.1678, 0.00596, 0.4583, 0.989, 0.4821, 0.9799, 0.4604, 0.9911, 0.4628, 0.9931, 0.4821, 0.9799, 0.4656, 0.9948, 0.4604, 0.9911, 0.4821, 0.9799, 0.4628, 0.9931, 0.8368, 0.04997, 0.8124, 0.03979, 0.8145, 0.03762, 0.1553, 0.005957, 0.1552, 0.2147, 0.1517, 0.2147, 0.1517, 0.005956, 0.8368, 0.04997, 0.8145, 0.03762, 0.8169, 0.03568, 0.165, 0.005959, 0.165, 0.2147, 0.1619, 0.2147, 0.1619, 0.005959, 0.2504, 0.005943, 0.2504, 0.2146, 0.2363, 0.2146, 0.2364, 0.00594, 0.8368, 0.04997, 0.8169, 0.03568, 0.8197, 0.03399, 0.2786, 0.00595, 0.2786, 0.2146, 0.2645, 0.2146, 0.2645, 0.005946, 0.4656, 0.9948, 0.4821, 0.9799, 0.4686, 0.9962, 0.2082, 0.005933, 0.2082, 0.2146, 0.1941, 0.2146, 0.1941, 0.005929, 0.4686, 0.9962, 0.4821, 0.9799, 0.4719, 0.9973, 0.1587, 0.005958, 0.1587, 0.2147, 0.1552, 0.2147, 0.1553, 0.005957, 0.8368, 0.04997, 0.8197, 0.03399, 0.8227, 0.03258, 0.8368, 0.04997, 0.8259, 0.03147, 0.8294, 0.03068, 0.8368, 0.04997, 0.8227, 0.03258, 0.8259, 0.03147, 0.2223, 0.005936, 0.2223, 0.2146, 0.2082, 0.2146, 0.2082, 0.005933, 0.4719, 0.9973, 0.4821, 0.9799, 0.4753, 0.9981, 0.8368, 0.1138, 0.8085, 0.1138, 0.8085, 0.09247, 0.8368, 0.09251, 0.8368, 0.09251, 0.8085, 0.09247, 0.8085, 0.07118, 0.8368, 0.07124, 0.4753, 0.9981, 0.4821, 0.9799, 0.4788, 0.9986, 0.2364, 0.00594, 0.2363, 0.2146, 0.2223, 0.2146, 0.2223, 0.005936, 0.1619, 0.005959, 0.1619, 0.2147, 0.1587, 0.2147, 0.1587, 0.005958, 0.1752, 0.005951, 0.1752, 0.2146, 0.1728, 0.2147, 0.1728, 0.005958, 0.2645, 0.005946, 0.2645, 0.2146, 0.2504, 0.2146, 0.2504, 0.005943, 0.8368, 0.04997, 0.8294, 0.03068, 0.8329, 0.03021, 0.8369, 0.2201, 0.8085, 0.2203, 0.8085, 0.199, 0.8369, 0.1988, 0.6229, 0.999, 0.5954, 0.999, 0.5946, 0.9799, 0.6229, 0.9799, 0.8368, 0.1563, 0.8085, 0.1564, 0.8085, 0.1351, 0.8368, 0.135, 0.1162, 0.005944, 0.1443, 0.005955, 0.1442, 0.2147, 0.1162, 0.2146, 0.8368, 0.04997, 0.8329, 0.03021, 0.8364, 0.03007, 0.8368, 0.135, 0.8085, 0.1351, 0.8085, 0.1138, 0.8368, 0.1138, 0.1517, 0.005956, 0.1517, 0.2147, 0.148, 0.2147, 0.148, 0.005955, 0.5128, 0.005916, 0.5128, 0.2146, 0.4854, 0.2146, 0.4854, 0.00591, 0.4555, 0.3657, 0.4555, 0.3645, 0.4562, 0.3651, 0.2588, 0.8783, 0.2584, 0.877, 0.2594, 0.877, 0.3486, 0.6735, 0.3492, 0.6728, 0.3493, 0.674, 0.02215, 0.6366, 0.02253, 0.638, 0.02156, 0.6378, 0.4614, 0.3785, 0.4614, 0.3797, 0.4607, 0.3791, 0.3596, 0.6727, 0.3595, 0.6715, 0.3602, 0.672, 0.0342, 0.6303, 0.0338, 0.6289, 0.03479, 0.6291, 0.2587, 0.8578, 0.2592, 0.8566, 0.2597, 0.8579, 0.4704, 0.005932, 0.4704, 0.2146, 0.4679, 0.2147, 0.468, 0.005958, 0.3596, 0.6727, 0.3493, 0.674, 0.3492, 0.6728, 0.3595, 0.6715, 0.4332, 0.364, 0.4555, 0.3645, 0.4555, 0.3657, 0.4332, 0.3652, 0.008308, 0.8053, 0.004727, 0.8474, 0.003772, 0.8472, 0.007347, 0.8051, 0.2344, 0.8972, 0.2584, 0.877, 0.2588, 0.8783, 0.2348, 0.8985, 0.3362, 0.6456, 0.3492, 0.6728, 0.3486, 0.6735, 0.3355, 0.6463, 0.2597, 0.8579, 0.2594, 0.877, 0.2584, 0.877, 0.2587, 0.8578, 0.6674, 0.2146, 0.6674, 0.005927, 0.6698, 0.005901, 0.6698, 0.2146, 0.3646, 0.3626, 0.3875, 0.363, 0.3875, 0.3642, 0.3646, 0.3637, 0.3875, 0.363, 0.4104, 0.3635, 0.4103, 0.3647, 0.3875, 0.3642, 0.4104, 0.3635, 0.4332, 0.364, 0.4332, 0.3652, 0.4103, 0.3647, 0.02253, 0.638, 0.01904, 0.679, 0.01807, 0.6788, 0.02156, 0.6378, 0.01904, 0.679, 0.01547, 0.7211, 0.0145, 0.7209, 0.01807, 0.6788, 0.01547, 0.7211, 0.01189, 0.7632, 0.01092, 0.763, 0.0145, 0.7209, 0.01189, 0.7632, 0.008308, 0.8053, 0.007347, 0.8051, 0.01092, 0.763, 0.1359, 0.9804, 0.1605, 0.9596, 0.161, 0.9609, 0.1363, 0.9817, 0.1605, 0.9596, 0.1851, 0.9388, 0.1856, 0.9401, 0.161, 0.9609, 0.1851, 0.9388, 0.2097, 0.918, 0.2102, 0.9193, 0.1856, 0.9401, 0.2097, 0.918, 0.2344, 0.8972, 0.2348, 0.8985, 0.2102, 0.9193, 0.2826, 0.5341, 0.296, 0.562, 0.2954, 0.5627, 0.282, 0.5348, 0.296, 0.562, 0.3094, 0.5898, 0.3088, 0.5905, 0.2954, 0.5627, 0.3094, 0.5898, 0.3228, 0.6177, 0.3221, 0.6184, 0.3088, 0.5905, 0.3228, 0.6177, 0.3362, 0.6456, 0.3355, 0.6463, 0.3221, 0.6184, 0.4562, 0.3651, 0.4614, 0.3785, 0.4607, 0.3791, 0.4555, 0.3657, 0.6542, 0.4513, 0.6545, 0.4728, 0.6535, 0.4728, 0.6532, 0.4514, 0.6545, 0.4728, 0.6546, 0.4942, 0.6536, 0.4942, 0.6535, 0.4728, 0.6546, 0.4942, 0.6546, 0.5157, 0.6536, 0.5157, 0.6536, 0.4942, 0.6546, 0.5157, 0.6545, 0.5372, 0.6535, 0.5371, 0.6536, 0.5157, 0.6545, 0.5372, 0.6544, 0.5586, 0.6534, 0.5586, 0.6535, 0.5371, 0.6544, 0.5586, 0.6541, 0.5801, 0.6531, 0.58, 0.6534, 0.5586, 0.02215, 0.6366, 0.0338, 0.6289, 0.0342, 0.6303, 0.02253, 0.638, 0.3692, 0.6403, 0.3811, 0.6421, 0.3811, 0.6433, 0.3697, 0.6416, 0.3811, 0.6421, 0.3925, 0.6438, 0.3924, 0.645, 0.3811, 0.6433, 0.3925, 0.6438, 0.4039, 0.6454, 0.4038, 0.6467, 0.3924, 0.645, 0.4039, 0.6454, 0.4153, 0.6471, 0.4152, 0.6483, 0.4038, 0.6467, 0.4153, 0.6471, 0.4267, 0.6488, 0.4266, 0.65, 0.4152, 0.6483, 0.4267, 0.6488, 0.4381, 0.6505, 0.438, 0.6517, 0.4266, 0.65, 0.4381, 0.6505, 0.4494, 0.6522, 0.4494, 0.6534, 0.438, 0.6517, 0.4494, 0.6522, 0.4614, 0.6539, 0.4607, 0.6551, 0.4494, 0.6534, 0.5984, 0.4307, 0.5971, 0.451, 0.5961, 0.4509, 0.5976, 0.4293, 0.5971, 0.451, 0.5968, 0.4726, 0.5958, 0.4725, 0.5961, 0.4509, 0.5968, 0.4726, 0.5967, 0.494, 0.5957, 0.494, 0.5958, 0.4725, 0.5967, 0.494, 0.5966, 0.5155, 0.5956, 0.5155, 0.5957, 0.494, 0.5966, 0.5155, 0.5966, 0.537, 0.5956, 0.537, 0.5956, 0.5155, 0.5966, 0.537, 0.5967, 0.5584, 0.5957, 0.5584, 0.5956, 0.537, 0.5967, 0.5584, 0.597, 0.58, 0.596, 0.5801, 0.5957, 0.5584, 0.597, 0.58, 0.5983, 0.6003, 0.5974, 0.6017, 0.596, 0.5801, 0.6254, 0.4301, 0.5984, 0.4307, 0.5976, 0.4293, 0.6254, 0.4286, 0.6252, 0.6025, 0.5974, 0.6017, 0.5983, 0.6003, 0.6252, 0.601, 0.3697, 0.6416, 0.3602, 0.672, 0.3595, 0.6715, 0.3692, 0.6403, 0.4493, 0.4089, 0.4607, 0.3791, 0.4614, 0.3797, 0.4503, 0.4087, 0.4854, 0.00591, 0.4854, 0.2146, 0.483, 0.2146, 0.483, 0.005936, 0.6548, 0.005924, 0.6548, 0.2146, 0.6523, 0.2146, 0.6524, 0.00595, 0.003371, 0.8528, 0.003772, 0.8472, 0.004727, 0.8474, 0.004334, 0.8527, 0.281, 0.5305, 0.2826, 0.5341, 0.282, 0.5348, 0.2803, 0.531, 0.003134, 0.8584, 0.003371, 0.8528, 0.004334, 0.8527, 0.004093, 0.858, 0.2795, 0.5269, 0.281, 0.5305, 0.2803, 0.531, 0.2787, 0.5272, 0.004093, 0.858, 0.004007, 0.8632, 0.003062, 0.8637, 0.003134, 0.8584, 0.2781, 0.5233, 0.2795, 0.5269, 0.2787, 0.5272, 0.2773, 0.5234, 0.2773, 0.5234, 0.276, 0.5197, 0.2768, 0.5197, 0.2781, 0.5233, 0.003157, 0.8689, 0.003062, 0.8637, 0.004007, 0.8632, 0.004077, 0.8682, 0.004077, 0.8682, 0.004305, 0.873, 0.003416, 0.8738, 0.003157, 0.8689, 0.2758, 0.5162, 0.2768, 0.5197, 0.276, 0.5197, 0.2749, 0.5161, 0.004305, 0.873, 0.004689, 0.8774, 0.003838, 0.8784, 0.003416, 0.8738, 0.2749, 0.5128, 0.2758, 0.5162, 0.2749, 0.5161, 0.274, 0.5126, 0.274, 0.5126, 0.2734, 0.5093, 0.2742, 0.5096, 0.2749, 0.5128, 0.004417, 0.8826, 0.003838, 0.8784, 0.004689, 0.8774, 0.005229, 0.8815, 0.005229, 0.8815, 0.005921, 0.8851, 0.005152, 0.8863, 0.004417, 0.8826, 0.2738, 0.5066, 0.2742, 0.5096, 0.2734, 0.5093, 0.2729, 0.5062, 0.2729, 0.5062, 0.2727, 0.5034, 0.2736, 0.5038, 0.2738, 0.5066, 0.006041, 0.8895, 0.005152, 0.8863, 0.005921, 0.8851, 0.006767, 0.8883, 0.2727, 0.5034, 0.2728, 0.5008, 0.2736, 0.5013, 0.2736, 0.5038, 0.007087, 0.8923, 0.006041, 0.8895, 0.006767, 0.8883, 0.00777, 0.891, 0.00777, 0.891, 0.008938, 0.8932, 0.0083, 0.8945, 0.007087, 0.8923, 0.2738, 0.499, 0.2736, 0.5013, 0.2728, 0.5008, 0.2731, 0.4985, 0.2731, 0.4985, 0.2736, 0.4964, 0.2744, 0.497, 0.2738, 0.499, 0.009695, 0.8963, 0.0083, 0.8945, 0.008938, 0.8932, 0.01029, 0.895, 0.3107, 0.3893, 0.316, 0.374, 0.3168, 0.3746, 0.3114, 0.3899, 0.02145, 0.9082, 0.009695, 0.8963, 0.01029, 0.895, 0.02203, 0.9069, 0.1043, 0.9902, 0.1059, 0.9914, 0.1053, 0.9928, 0.1037, 0.9915, 0.3176, 0.3728, 0.3168, 0.3746, 0.316, 0.374, 0.3168, 0.3722, 0.3168, 0.3722, 0.3179, 0.3705, 0.3186, 0.3712, 0.3176, 0.3728, 0.1072, 0.9937, 0.1053, 0.9928, 0.1059, 0.9914, 0.1077, 0.9923, 0.3179, 0.3705, 0.3193, 0.369, 0.32, 0.3697, 0.3186, 0.3712, 0.1093, 0.9941, 0.1072, 0.9937, 0.1077, 0.9923, 0.1097, 0.9926, 0.1097, 0.9926, 0.112, 0.9926, 0.1116, 0.9941, 0.1093, 0.9941, 0.3216, 0.3684, 0.32, 0.3697, 0.3193, 0.369, 0.3209, 0.3676, 0.3209, 0.3676, 0.3228, 0.3663, 0.3235, 0.3672, 0.3216, 0.3684, 0.1141, 0.9938, 0.1116, 0.9941, 0.112, 0.9926, 0.1145, 0.9922, 0.1169, 0.993, 0.1141, 0.9938, 0.1145, 0.9922, 0.1172, 0.9915, 0.3256, 0.3662, 0.3235, 0.3672, 0.3228, 0.3663, 0.325, 0.3653, 0.1172, 0.9915, 0.1201, 0.9904, 0.1199, 0.9919, 0.1169, 0.993, 0.328, 0.3653, 0.3256, 0.3662, 0.325, 0.3653, 0.3274, 0.3643, 0.3274, 0.3643, 0.33, 0.3636, 0.3305, 0.3646, 0.328, 0.3653, 0.123, 0.9904, 0.1199, 0.9919, 0.1201, 0.9904, 0.1231, 0.9889, 0.1231, 0.9889, 0.1263, 0.9871, 0.1263, 0.9886, 0.123, 0.9904, 0.3332, 0.3641, 0.3305, 0.3646, 0.33, 0.3636, 0.3328, 0.363, 0.1263, 0.9871, 0.1294, 0.9851, 0.1296, 0.9865, 0.1263, 0.9886, 0.336, 0.3637, 0.3332, 0.3641, 0.3328, 0.363, 0.3357, 0.3625, 0.0332, 0.9201, 0.02145, 0.9082, 0.02203, 0.9069, 0.03378, 0.9188, 0.04495, 0.932, 0.0332, 0.9201, 0.03378, 0.9188, 0.04553, 0.9307, 0.0567, 0.9439, 0.04495, 0.932, 0.04553, 0.9307, 0.05728, 0.9426, 0.06846, 0.9558, 0.0567, 0.9439, 0.05728, 0.9426, 0.06904, 0.9545, 0.08021, 0.9677, 0.06846, 0.9558, 0.06904, 0.9545, 0.08079, 0.9664, 0.3357, 0.3625, 0.3387, 0.3623, 0.3388, 0.3635, 0.336, 0.3637, 0.09196, 0.9796, 0.08021, 0.9677, 0.08079, 0.9664, 0.09255, 0.9783, 0.1037, 0.9915, 0.09196, 0.9796, 0.09255, 0.9783, 0.1043, 0.9902, 0.1329, 0.9841, 0.1296, 0.9865, 0.1294, 0.9851, 0.1326, 0.9827, 0.3054, 0.4046, 0.3107, 0.3893, 0.3114, 0.3899, 0.3061, 0.4052, 0.3001, 0.4199, 0.3054, 0.4046, 0.3061, 0.4052, 0.3008, 0.4205, 0.2948, 0.4352, 0.3001, 0.4199, 0.3008, 0.4205, 0.2955, 0.4358, 0.2895, 0.4505, 0.2948, 0.4352, 0.2955, 0.4358, 0.2902, 0.4511, 0.2842, 0.4658, 0.2895, 0.4505, 0.2902, 0.4511, 0.2849, 0.4664, 0.2789, 0.4811, 0.2842, 0.4658, 0.2849, 0.4664, 0.2797, 0.4817, 0.2736, 0.4964, 0.2789, 0.4811, 0.2797, 0.4817, 0.2744, 0.497, 0.3417, 0.3635, 0.3388, 0.3635, 0.3387, 0.3623, 0.3417, 0.3623, 0.3417, 0.3623, 0.3646, 0.3626, 0.3646, 0.3637, 0.3417, 0.3635, 0.6527, 0.4298, 0.6542, 0.4513, 0.6532, 0.4514, 0.6519, 0.4312, 0.6541, 0.5801, 0.6526, 0.6017, 0.6517, 0.6003, 0.6531, 0.58, 0.6519, 0.4312, 0.6254, 0.4301, 0.6254, 0.4286, 0.6527, 0.4298, 0.6526, 0.6017, 0.6252, 0.6025, 0.6252, 0.601, 0.6517, 0.6003, 0.1326, 0.9827, 0.1359, 0.9804, 0.1363, 0.9817, 0.1329, 0.9841, 0.1276, 0.5835, 0.116, 0.5954, 0.1154, 0.5941, 0.1271, 0.5822, 0.116, 0.5954, 0.1043, 0.6073, 0.1037, 0.606, 0.1154, 0.5941, 0.1043, 0.6073, 0.09258, 0.6192, 0.09202, 0.6179, 0.1037, 0.606, 0.09258, 0.6192, 0.08089, 0.6311, 0.08033, 0.6298, 0.09202, 0.6179, 0.1516, 0.559, 0.1393, 0.5715, 0.1388, 0.5703, 0.1505, 0.5584, 0.1393, 0.5715, 0.1276, 0.5835, 0.1271, 0.5822, 0.1388, 0.5703, 0.08089, 0.6311, 0.0692, 0.643, 0.06864, 0.6418, 0.08033, 0.6298, 0.0692, 0.643, 0.05693, 0.6555, 0.05696, 0.6537, 0.06864, 0.6418, 0.2357, 0.835, 0.2592, 0.8566, 0.2587, 0.8578, 0.2346, 0.8357, 0.05693, 0.6555, 0.0342, 0.6303, 0.03479, 0.6291, 0.05696, 0.6537, 0.004686, 0.005901, 0.03204, 0.005911, 0.032, 0.2146, 0.004651, 0.2146])
me_cube.materials.append(mat_material)
me_cube.use_mirror_vertex_groups = False
me_cube.update()

# ---- objects
ob_cube = bpy.data.objects.new('Cube', me_cube)

# ---- transforms, parenting, visibility, modifiers, constraints
ob_cube.location = (0.0, 0.0, 0.0)
ob_cube.scale = (1.2, 0.5931, 0.5822)
ob_cube.lock_rotations_4d = False
ob_cube.empty_display_type = 'ARROWS'
ob_cube.lineart.crease_threshold = 0.0
_m = ob_cube.modifiers.new('Auto Smooth', 'NODES')
_m.node_group = ng_auto_smooth
_gi = [s.identifier for s in ng_auto_smooth.interface.items_tree if s.item_type == 'SOCKET' and s.in_out == 'INPUT']
_m[_gi[1]] = 0.5236  # Angle

# ---- collection membership
col_collection.objects.link(ob_cube)

# ---- scene / render settings (as saved in the file)
scene.frame_start = 1; scene.frame_end = 250; scene.frame_set(1)
scene.render.engine = 'BLENDER_EEVEE_NEXT'
scene.cycles.sampling_pattern = 'TABULATED_SOBOL'
scene.cycles.use_light_tree = False
scene.view_settings.view_transform = 'Filmic'
bpy.context.view_layer.update()

# ---- added for rendering (the .blend has no active camera and no usable light): camera, sun
cam_auto = bpy.data.cameras.new('AutoCamera')
cam_auto.lens = 50.0
cam_auto.sensor_width = 36.0
cam_auto.clip_end = 1000.0
ob_auto_camera = bpy.data.objects.new('AutoCamera', cam_auto)
scene.collection.objects.link(ob_auto_camera)
ob_auto_camera.location = (2.79614, -3.35537, 2.35546)
ob_auto_camera.rotation_euler = (1.09748, -7.21219e-08, 0.694738)
scene.camera = ob_auto_camera
light_auto_sun = bpy.data.lights.new('AutoSun', 'SUN')
light_auto_sun.energy = 3.0
light_auto_sun.angle = 0.0523599
ob_auto_sun = bpy.data.objects.new('AutoSun', light_auto_sun)
scene.collection.objects.link(ob_auto_sun)
ob_auto_sun.rotation_euler = (0.872665, 0.174533, 0.523599)
bpy.context.view_layer.update()

